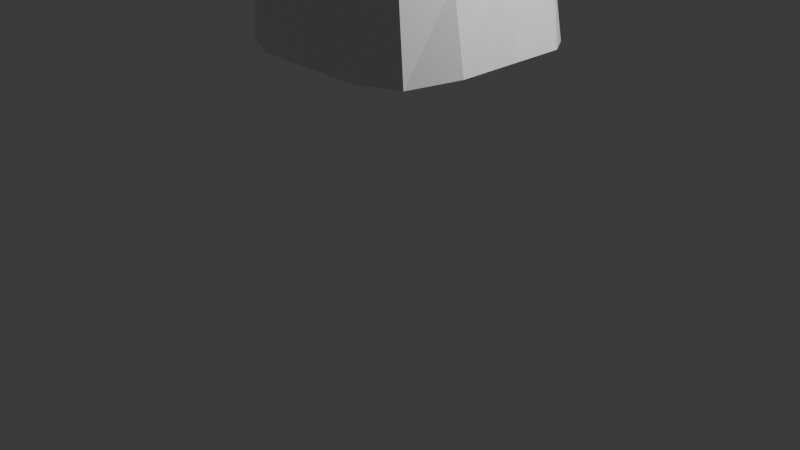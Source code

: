 # Source: tentaculo.blend  (saved by Blender 5.2.44; exported with 4.5.12 LTS)
import bpy
from mathutils import Matrix  # noqa: F401  (used for matrix-valued properties, if any)

bpy.ops.wm.read_factory_settings(use_empty=True)
scene = bpy.context.scene
scene.name = 'Scene'

# ---- collections
col_collection = bpy.data.collections.new('Collection'); scene.collection.children.link(col_collection)

# ---- materials (node trees are filled in below, after node groups)
mat_material = bpy.data.materials.new('Material')
mat_material.alpha_threshold = 0.0
mat_material.use_backface_culling_lightprobe_volume = False
mat_material.roughness = 0.5
mat_material.line_color = (0.0, 0.0, 0.0, 1.0)

# ---- material node trees
mat_material.use_nodes = True; mat_material.node_tree.nodes.clear()
_N = mat_material.node_tree.nodes; _L = mat_material.node_tree.links
n0 = _N.new('ShaderNodeOutputMaterial'); n0.name = 'Material Output'; n0.location = (200, 100)
n1 = _N.new('ShaderNodeBsdfPrincipled'); n1.name = 'Principled BSDF'; n1.location = (-200, 100)
n1.inputs[10].default_value = 0.005
_L.new(n1.outputs[0], n0.inputs[0])
n0.is_active_output = True

# ---- world
world_world = bpy.data.worlds.new('World'); scene.world = world_world
world_world.use_nodes = True; world_world.node_tree.nodes.clear()
_N = world_world.node_tree.nodes; _L = world_world.node_tree.links
n0 = _N.new('ShaderNodeOutputWorld'); n0.name = 'World Output'; n0.location = (200, 100)
n1 = _N.new('ShaderNodeBackground'); n1.name = 'Background'; n1.location = (-200, 100)
n1.inputs[0].default_value = (0.05088, 0.05088, 0.05088, 1.0)
_L.new(n1.outputs[0], n0.inputs[0])
n0.is_active_output = True
world_world.color = (0.05088, 0.05088, 0.05088)
world_world.sun_shadow_jitter_overblur = 0.0

# ---- cameras
cam_camera = bpy.data.cameras.new('Camera')
cam_camera.clip_end = 100.0
cam_camera.ortho_scale = 7.314

# ---- lights
light_light = bpy.data.lights.new('Light', 'POINT')
light_light.energy = 1000.0
light_light.shadow_soft_size = 0.1

# ---- meshes
me_cube = bpy.data.meshes.new('Cube')
me_cube.from_pydata([(0.4885, -0.662, 3.872), (0.8495, 0.8495, 2.049), (0.4885, -1.639, 3.872), (0.8495, -0.8495, 2.049), (-0.4885, -0.9326, 3.872), (-0.8495, 0.8495, 2.049), (-0.4885, -1.91, 3.872), (-0.8495, -0.8495, 2.049), (-1.209, -1.079, 0.2199), (1.209, -1.079, 0.2199), (1.209, 1.34, 0.2199), (-1.209, 1.34, 0.2199), (-0.03363, -1.91, 4.601), (-1.011, -1.91, 4.925), (-0.03363, -0.9326, 4.601), (-1.011, -0.9326, 4.925), (-2.131, 0.5672, 6.933), (-2.231, 0.5035, 6.806), (-2.068, 0.6625, 6.806), (-2.143, 0.6086, 6.603), (-2.728e-08, -1.998, 3.872), (-5.537e-08, -1.062, 2.049), (-2.728e-08, -0.5738, 3.872), (-5.537e-08, 1.062, 2.049), (0.0, -1.305, 0.2199), (0.0, 1.565, 0.2199), (-0.5222, -2.014, 4.763), (-0.5222, -0.8278, 4.763), (-2.181, 0.5353, 6.869), (-2.105, 0.6356, 6.704), (0.8303, -1.089, 3.961), (1.181, 0.0, 2.138), (-0.7121, -1.483, 3.872), (-1.062, 0.0, 2.049), (1.553, 0.1304, 0.3089), (-1.435, 0.1304, 0.2199), (0.1894, -1.421, 4.655), (-1.116, -1.421, 4.96), (-2.101, 0.6143, 6.882), (-2.186, 0.5546, 6.704), (-2.144, 0.6066, 6.787), (0.0, 0.1304, 0.2199), (-1.343, -0.7443, 5.516), (-0.7638, -0.6796, 5.597), (-0.8383, -1.286, 5.749), (-1.447, -1.362, 5.759), (-1.142, -1.377, 5.754), (-1.053, -0.6595, 5.556), (-0.6304, -0.9828, 5.744), (-1.447, -1.053, 5.655), (0.4248, -0.956, 2.049), (0.2443, -0.6179, 3.872), (0.7175, -1.305, 0.2199), (-0.2779, -0.8802, 4.682), (-2.087, 0.6491, 6.755), (0.2443, -1.818, 3.872), (0.4248, 0.956, 2.049), (0.7175, 1.565, 0.2199), (-0.2779, -1.962, 4.682), (-2.156, 0.5513, 6.901), (-2.121, 0.6086, 6.828), (0.7175, 0.1304, 0.2199), (-0.9086, -0.6696, 5.576), (-0.9904, -1.331, 5.752), (-0.2443, -1.954, 3.872), (-0.4248, 0.956, 2.049), (-0.7175, 1.565, 0.2199), (-0.7664, -1.962, 4.844), (-2.206, 0.5194, 6.838), (-0.4248, -0.956, 2.049), (-0.2443, -0.7532, 3.872), (-0.7175, -1.305, 0.2199), (-0.7664, -0.8802, 4.844), (-2.124, 0.6221, 6.653), (-0.7175, 0.1304, 0.2199), (-2.164, 0.5792, 6.746), (-1.295, -1.369, 5.757), (-1.198, -0.7019, 5.536), (1.074, 0.4248, 2.138), (-0.6003, -1.208, 3.872), (1.553, 0.8478, 0.3089), (-1.063, -1.177, 4.943), (-2.165, 0.5816, 6.653), (0.7186, -0.8753, 3.961), (-0.956, 0.4248, 2.049), (-1.435, 0.8478, 0.2199), (0.137, -1.177, 4.672), (-2.086, 0.6388, 6.85), (-2.124, 0.6197, 6.746), (0.0, 0.8478, 0.2199), (-1.395, -0.8988, 5.585), (-0.638, -0.8312, 5.715), (0.7175, 0.8478, 0.2199), (-2.104, 0.6288, 6.792), (-2.144, 0.6007, 6.699), (-0.7175, 0.8478, 0.2199), (0.7186, -1.364, 3.961), (-0.956, -0.4248, 2.049), (-1.435, -0.5871, 0.2199), (0.137, -1.665, 4.672), (-2.118, 0.5925, 6.913), (-2.162, 0.571, 6.828), (0.0, -0.5871, 0.2199), (1.074, -0.4248, 2.138), (-0.6003, -1.696, 3.872), (1.553, -0.5871, 0.3089), (-1.063, -1.665, 4.943), (-2.209, 0.5305, 6.755), (-0.6752, -1.134, 5.791), (-1.447, -1.208, 5.707), (-2.139, 0.5814, 6.865), (0.7175, -0.5871, 0.2199), (-0.7175, -0.5871, 0.2199), (-2.186, 0.5507, 6.792), (0.669, -1.244, 2.961), (0.669, 0.09376, 2.961), (-0.669, -0.04153, 2.961), (-0.669, -1.38, 2.961), (-4.133e-08, 0.2444, 2.961), (-4.133e-08, -1.53, 2.961), (-0.8873, -0.7415, 2.961), (1.006, -0.5443, 3.05), (0.3345, -1.387, 2.961), (0.3345, 0.1691, 2.961), (-0.3345, 0.1014, 2.961), (-0.3345, -1.455, 2.961), (0.8964, -0.2253, 3.05), (-0.7781, -0.3915, 2.961), (-0.7781, -1.061, 2.961), (0.8964, -0.8943, 3.05), (-1.142, 1.207, 1.135), (-1.142, -1.077, 1.135), (1.142, 1.207, 1.135), (1.142, -1.077, 1.135), (-2.768e-08, -1.184, 1.135), (-2.768e-08, 1.314, 1.135), (1.367, 0.06518, 1.224), (-1.249, 0.06518, 1.135), (0.5711, -1.13, 1.135), (0.5711, 1.261, 1.135), (-0.5711, 1.261, 1.135), (-0.5711, -1.13, 1.135), (1.314, 0.6363, 1.224), (-1.195, 0.6363, 1.135), (-1.195, -0.5059, 1.135), (1.314, -0.5059, 1.224), (-0.3987, -0.8061, 5.099), (-1.229, -1.636, 5.342), (-1.177, -0.8384, 5.22), (-0.436, -1.598, 5.175), (-0.8323, -1.695, 5.259), (-0.7878, -0.7437, 5.16), (-0.2205, -1.202, 5.2), (-1.281, -1.237, 5.307), (-0.6341, -1.647, 5.217), (-0.5933, -0.7749, 5.129), (-0.9824, -0.791, 5.19), (-1.03, -1.666, 5.3), (-0.2505, -1.004, 5.194), (-1.229, -1.038, 5.264), (-1.255, -1.437, 5.325), (-0.2691, -1.4, 5.232), (-1.509, -0.3345, 5.933), (-1.241, -0.6564, 6.431), (-1.451, -0.7385, 6.36), (-1.321, -0.261, 6.07), (-1.042, -0.4482, 6.399), (-1.611, -0.5514, 6.119), (-1.132, -0.2399, 6.208), (-1.661, -0.7682, 6.289), (-1.227, -0.2505, 6.139), (-1.346, -0.6975, 6.395), (-1.556, -0.7534, 6.324), (-1.415, -0.2978, 6.001), (-1.56, -0.443, 6.026), (-1.028, -0.344, 6.348), (-1.083, -0.5523, 6.46), (-1.636, -0.6598, 6.204)], [], [(55, 2, 12, 58), (143, 130, 11, 85), (125, 64, 6, 117), (129, 96, 2, 114), (123, 51, 0, 115), (127, 79, 4, 116), (111, 105, 9, 52), (139, 132, 10, 57), (141, 131, 8, 71), (145, 133, 9, 105), (173, 162, 19, 73), (104, 6, 13, 106), (83, 0, 14, 86), (70, 4, 15, 72), (113, 107, 17, 68), (171, 163, 16, 59), (177, 169, 17, 107), (175, 168, 18, 87), (172, 164, 28, 68), (110, 101, 28, 59), (51, 22, 27, 53), (170, 165, 29, 54), (138, 134, 24, 52), (140, 135, 25, 66), (112, 102, 24, 71), (124, 70, 22, 118), (122, 55, 20, 119), (64, 20, 26, 67), (95, 89, 41, 74), (93, 88, 40, 60), (176, 166, 38, 100), (174, 167, 39, 82), (94, 82, 39, 75), (96, 30, 36, 99), (79, 32, 37, 81), (142, 136, 34, 80), (92, 80, 34, 61), (128, 104, 32, 120), (126, 83, 30, 121), (144, 137, 35, 98), (159, 153, 49, 90), (161, 152, 48, 108), (155, 151, 47, 62), (157, 150, 46, 76), (158, 146, 43, 91), (160, 147, 45, 109), (154, 149, 44, 63), (156, 148, 42, 77), (150, 154, 63, 46), (146, 155, 62, 43), (89, 92, 61, 41), (87, 93, 60, 38), (114, 2, 55, 122), (133, 138, 52, 9), (168, 170, 54, 18), (0, 51, 53, 14), (100, 110, 59, 16), (164, 171, 59, 28), (135, 139, 57, 25), (102, 111, 52, 24), (118, 22, 51, 123), (20, 55, 58, 26), (151, 156, 77, 47), (147, 157, 76, 45), (88, 94, 75, 40), (85, 95, 74, 35), (6, 64, 67, 13), (116, 4, 70, 124), (98, 112, 71, 8), (130, 140, 66, 11), (169, 172, 68, 17), (101, 113, 68, 28), (22, 70, 72, 27), (165, 173, 73, 29), (134, 141, 71, 24), (119, 20, 64, 125), (11, 66, 95, 85), (29, 73, 94, 88), (18, 54, 93, 87), (25, 57, 92, 89), (152, 158, 91, 48), (148, 159, 90, 42), (115, 0, 83, 126), (57, 10, 80, 92), (132, 142, 80, 10), (4, 79, 81, 15), (73, 19, 82, 94), (162, 174, 82, 19), (54, 29, 88, 93), (66, 25, 89, 95), (166, 175, 87, 38), (30, 83, 86, 36), (120, 32, 79, 127), (137, 143, 85, 35), (40, 75, 113, 101), (35, 74, 112, 98), (41, 61, 111, 102), (38, 60, 110, 100), (153, 160, 109, 49), (149, 161, 108, 44), (131, 144, 98, 8), (117, 6, 104, 128), (2, 96, 99, 12), (163, 176, 100, 16), (74, 41, 102, 112), (60, 40, 101, 110), (167, 177, 107, 39), (75, 39, 107, 113), (32, 104, 106, 37), (136, 145, 105, 34), (61, 34, 105, 111), (121, 30, 96, 129), (31, 121, 129, 103), (7, 117, 128, 97), (33, 120, 127, 84), (1, 115, 126, 78), (21, 119, 125, 69), (5, 116, 124, 65), (23, 118, 123, 56), (3, 114, 122, 50), (78, 126, 121, 31), (97, 128, 120, 33), (50, 122, 119, 21), (65, 124, 118, 23), (84, 127, 116, 5), (56, 123, 115, 1), (103, 129, 114, 3), (69, 125, 117, 7), (31, 103, 145, 136), (7, 97, 144, 131), (33, 84, 143, 137), (1, 78, 142, 132), (21, 69, 141, 134), (5, 65, 140, 130), (23, 56, 139, 135), (3, 50, 138, 133), (97, 33, 137, 144), (78, 31, 136, 142), (65, 23, 135, 140), (50, 21, 134, 138), (103, 3, 133, 145), (69, 7, 131, 141), (56, 1, 132, 139), (84, 5, 130, 143), (12, 99, 161, 149), (37, 106, 160, 153), (15, 81, 159, 148), (36, 86, 158, 152), (13, 67, 157, 147), (27, 72, 156, 151), (14, 53, 155, 146), (26, 58, 154, 150), (72, 15, 148, 156), (58, 12, 149, 154), (106, 13, 147, 160), (86, 14, 146, 158), (67, 26, 150, 157), (53, 27, 151, 155), (99, 36, 152, 161), (81, 37, 153, 159), (49, 109, 177, 167), (44, 108, 176, 163), (48, 91, 175, 166), (42, 90, 174, 162), (47, 77, 173, 165), (45, 76, 172, 169), (46, 63, 171, 164), (43, 62, 170, 168), (90, 49, 167, 174), (108, 48, 166, 176), (62, 47, 165, 170), (76, 46, 164, 172), (91, 43, 168, 175), (109, 45, 169, 177), (63, 44, 163, 171), (77, 42, 162, 173)])
_uv = me_cube.uv_layers.new(name='UVMap')
_uv.uv.foreach_set('vector', [0.625, 0.5625, 0.625, 0.5, 0.625, 0.5, 0.625, 0.5625, 0.625, 0.6875, 0.625, 0.75, 0.625, 0.75, 0.625, 0.6875, 0.5, 0.6875, 0.625, 0.6875, 0.625, 0.75, 0.5, 0.75, 0.5, 0.9375, 0.625, 0.9375, 0.625, 1.0, 0.5, 1.0, 0.25, 0.6875, 0.375, 0.6875, 0.375, 0.75, 0.25, 0.75, 0.75, 0.6875, 0.875, 0.6875, 0.875, 0.75, 0.75, 0.75, 0.5625, 0.4375, 0.625, 0.4375, 0.625, 0.5, 0.5625, 0.5, 0.125, 0.6875, 0.125, 0.75, 0.125, 0.75, 0.125, 0.6875, 0.375, 0.6875, 0.375, 0.75, 0.375, 0.75, 0.375, 0.6875, 0.375, 0.9375, 0.375, 1.0, 0.375, 1.0, 0.375, 0.9375, 0.375, 0.5625, 0.375, 0.5, 0.375, 0.5, 0.375, 0.5625, 0.875, 0.5625, 0.875, 0.5, 0.875, 0.5, 0.875, 0.5625, 0.625, 0.8125, 0.625, 0.75, 0.625, 0.75, 0.625, 0.8125, 0.375, 0.5625, 0.375, 0.5, 0.375, 0.5, 0.375, 0.5625, 0.5625, 0.1875, 0.625, 0.1875, 0.625, 0.25, 0.5625, 0.25, 0.625, 0.5625, 0.625, 0.5, 0.625, 0.5, 0.625, 0.5625, 0.875, 0.5625, 0.875, 0.5, 0.875, 0.5, 0.875, 0.5625, 0.625, 0.8125, 0.625, 0.75, 0.625, 0.75, 0.625, 0.8125, 0.625, 0.6875, 0.625, 0.625, 0.625, 0.625, 0.625, 0.6875, 0.4375, 0.1875, 0.5, 0.1875, 0.5, 0.25, 0.4375, 0.25, 0.375, 0.6875, 0.375, 0.625, 0.375, 0.625, 0.375, 0.6875, 0.375, 0.6875, 0.375, 0.625, 0.375, 0.625, 0.375, 0.6875, 0.375, 0.5625, 0.375, 0.625, 0.375, 0.625, 0.375, 0.5625, 0.125, 0.5625, 0.125, 0.625, 0.125, 0.625, 0.125, 0.5625, 0.4375, 0.4375, 0.5, 0.4375, 0.5, 0.5, 0.4375, 0.5, 0.25, 0.5625, 0.375, 0.5625, 0.375, 0.625, 0.25, 0.625, 0.5, 0.5625, 0.625, 0.5625, 0.625, 0.625, 0.5, 0.625, 0.625, 0.6875, 0.625, 0.625, 0.625, 0.625, 0.625, 0.6875, 0.4375, 0.3125, 0.5, 0.3125, 0.5, 0.375, 0.4375, 0.375, 0.4375, 0.0625, 0.5, 0.0625, 0.5, 0.125, 0.4375, 0.125, 0.625, 0.9375, 0.625, 0.875, 0.625, 0.875, 0.625, 0.9375, 0.875, 0.6875, 0.875, 0.625, 0.875, 0.625, 0.875, 0.6875, 0.5625, 0.0625, 0.625, 0.0625, 0.625, 0.125, 0.5625, 0.125, 0.625, 0.9375, 0.625, 0.875, 0.625, 0.875, 0.625, 0.9375, 0.875, 0.6875, 0.875, 0.625, 0.875, 0.625, 0.875, 0.6875, 0.375, 0.8125, 0.375, 0.875, 0.375, 0.875, 0.375, 0.8125, 0.5625, 0.3125, 0.625, 0.3125, 0.625, 0.375, 0.5625, 0.375, 0.75, 0.5625, 0.875, 0.5625, 0.875, 0.625, 0.75, 0.625, 0.5, 0.8125, 0.625, 0.8125, 0.625, 0.875, 0.5, 0.875, 0.625, 0.5625, 0.625, 0.625, 0.625, 0.625, 0.625, 0.5625, 0.875, 0.6875, 0.875, 0.625, 0.875, 0.625, 0.875, 0.6875, 0.625, 0.9375, 0.625, 0.875, 0.625, 0.875, 0.625, 0.9375, 0.375, 0.6875, 0.375, 0.625, 0.375, 0.625, 0.375, 0.6875, 0.625, 0.6875, 0.625, 0.625, 0.625, 0.625, 0.625, 0.6875, 0.625, 0.8125, 0.625, 0.75, 0.625, 0.75, 0.625, 0.8125, 0.875, 0.5625, 0.875, 0.5, 0.875, 0.5, 0.875, 0.5625, 0.625, 0.5625, 0.625, 0.5, 0.625, 0.5, 0.625, 0.5625, 0.375, 0.5625, 0.375, 0.5, 0.375, 0.5, 0.375, 0.5625, 0.625, 0.625, 0.625, 0.5625, 0.625, 0.5625, 0.625, 0.625, 0.375, 0.75, 0.375, 0.6875, 0.375, 0.6875, 0.375, 0.75, 0.5, 0.3125, 0.5625, 0.3125, 0.5625, 0.375, 0.5, 0.375, 0.375, 0.0625, 0.4375, 0.0625, 0.4375, 0.125, 0.375, 0.125, 0.5, 0.5, 0.625, 0.5, 0.625, 0.5625, 0.5, 0.5625, 0.375, 0.5, 0.375, 0.5625, 0.375, 0.5625, 0.375, 0.5, 0.375, 0.75, 0.375, 0.6875, 0.375, 0.6875, 0.375, 0.75, 0.375, 0.75, 0.375, 0.6875, 0.375, 0.6875, 0.375, 0.75, 0.375, 0.1875, 0.4375, 0.1875, 0.4375, 0.25, 0.375, 0.25, 0.625, 0.625, 0.625, 0.5625, 0.625, 0.5625, 0.625, 0.625, 0.125, 0.625, 0.125, 0.6875, 0.125, 0.6875, 0.125, 0.625, 0.5, 0.4375, 0.5625, 0.4375, 0.5625, 0.5, 0.5, 0.5, 0.25, 0.625, 0.375, 0.625, 0.375, 0.6875, 0.25, 0.6875, 0.625, 0.625, 0.625, 0.5625, 0.625, 0.5625, 0.625, 0.625, 0.375, 0.625, 0.375, 0.5625, 0.375, 0.5625, 0.375, 0.625, 0.625, 0.75, 0.625, 0.6875, 0.625, 0.6875, 0.625, 0.75, 0.5, 0.0625, 0.5625, 0.0625, 0.5625, 0.125, 0.5, 0.125, 0.375, 0.3125, 0.4375, 0.3125, 0.4375, 0.375, 0.375, 0.375, 0.625, 0.75, 0.625, 0.6875, 0.625, 0.6875, 0.625, 0.75, 0.25, 0.5, 0.375, 0.5, 0.375, 0.5625, 0.25, 0.5625, 0.375, 0.4375, 0.4375, 0.4375, 0.4375, 0.5, 0.375, 0.5, 0.125, 0.5, 0.125, 0.5625, 0.125, 0.5625, 0.125, 0.5, 0.625, 0.75, 0.625, 0.6875, 0.625, 0.6875, 0.625, 0.75, 0.5, 0.1875, 0.5625, 0.1875, 0.5625, 0.25, 0.5, 0.25, 0.375, 0.625, 0.375, 0.5625, 0.375, 0.5625, 0.375, 0.625, 0.375, 0.625, 0.375, 0.5625, 0.375, 0.5625, 0.375, 0.625, 0.375, 0.625, 0.375, 0.6875, 0.375, 0.6875, 0.375, 0.625, 0.5, 0.625, 0.625, 0.625, 0.625, 0.6875, 0.5, 0.6875, 0.375, 0.25, 0.4375, 0.25, 0.4375, 0.3125, 0.375, 0.3125, 0.5, 0.0, 0.5625, 0.0, 0.5625, 0.0625, 0.5, 0.0625, 0.375, 0.0, 0.4375, 0.0, 0.4375, 0.0625, 0.375, 0.0625, 0.5, 0.25, 0.5625, 0.25, 0.5625, 0.3125, 0.5, 0.3125, 0.625, 0.875, 0.625, 0.8125, 0.625, 0.8125, 0.625, 0.875, 0.875, 0.75, 0.875, 0.6875, 0.875, 0.6875, 0.875, 0.75, 0.5, 0.75, 0.625, 0.75, 0.625, 0.8125, 0.5, 0.8125, 0.5625, 0.25, 0.625, 0.25, 0.625, 0.3125, 0.5625, 0.3125, 0.375, 0.75, 0.375, 0.8125, 0.375, 0.8125, 0.375, 0.75, 0.875, 0.75, 0.875, 0.6875, 0.875, 0.6875, 0.875, 0.75, 0.5625, 0.0, 0.625, 0.0, 0.625, 0.0625, 0.5625, 0.0625, 0.875, 0.75, 0.875, 0.6875, 0.875, 0.6875, 0.875, 0.75, 0.4375, 0.0, 0.5, 0.0, 0.5, 0.0625, 0.4375, 0.0625, 0.4375, 0.25, 0.5, 0.25, 0.5, 0.3125, 0.4375, 0.3125, 0.625, 0.875, 0.625, 0.8125, 0.625, 0.8125, 0.625, 0.875, 0.625, 0.875, 0.625, 0.8125, 0.625, 0.8125, 0.625, 0.875, 0.75, 0.625, 0.875, 0.625, 0.875, 0.6875, 0.75, 0.6875, 0.625, 0.625, 0.625, 0.6875, 0.625, 0.6875, 0.625, 0.625, 0.5, 0.125, 0.5625, 0.125, 0.5625, 0.1875, 0.5, 0.1875, 0.375, 0.375, 0.4375, 0.375, 0.4375, 0.4375, 0.375, 0.4375, 0.5, 0.375, 0.5625, 0.375, 0.5625, 0.4375, 0.5, 0.4375, 0.375, 0.125, 0.4375, 0.125, 0.4375, 0.1875, 0.375, 0.1875, 0.875, 0.625, 0.875, 0.5625, 0.875, 0.5625, 0.875, 0.625, 0.625, 1.0, 0.625, 0.9375, 0.625, 0.9375, 0.625, 1.0, 0.625, 0.5, 0.625, 0.5625, 0.625, 0.5625, 0.625, 0.5, 0.75, 0.5, 0.875, 0.5, 0.875, 0.5625, 0.75, 0.5625, 0.625, 1.0, 0.625, 0.9375, 0.625, 0.9375, 0.625, 1.0, 0.625, 1.0, 0.625, 0.9375, 0.625, 0.9375, 0.625, 1.0, 0.4375, 0.375, 0.5, 0.375, 0.5, 0.4375, 0.4375, 0.4375, 0.4375, 0.125, 0.5, 0.125, 0.5, 0.1875, 0.4375, 0.1875, 0.875, 0.625, 0.875, 0.5625, 0.875, 0.5625, 0.875, 0.625, 0.5625, 0.125, 0.625, 0.125, 0.625, 0.1875, 0.5625, 0.1875, 0.875, 0.625, 0.875, 0.5625, 0.875, 0.5625, 0.875, 0.625, 0.375, 0.875, 0.375, 0.9375, 0.375, 0.9375, 0.375, 0.875, 0.5625, 0.375, 0.625, 0.375, 0.625, 0.4375, 0.5625, 0.4375, 0.5, 0.875, 0.625, 0.875, 0.625, 0.9375, 0.5, 0.9375, 0.375, 0.875, 0.5, 0.875, 0.5, 0.9375, 0.375, 0.9375, 0.625, 0.5, 0.75, 0.5, 0.75, 0.5625, 0.625, 0.5625, 0.625, 0.625, 0.75, 0.625, 0.75, 0.6875, 0.625, 0.6875, 0.375, 0.75, 0.5, 0.75, 0.5, 0.8125, 0.375, 0.8125, 0.375, 0.625, 0.5, 0.625, 0.5, 0.6875, 0.375, 0.6875, 0.125, 0.5, 0.25, 0.5, 0.25, 0.5625, 0.125, 0.5625, 0.125, 0.625, 0.25, 0.625, 0.25, 0.6875, 0.125, 0.6875, 0.375, 0.5, 0.5, 0.5, 0.5, 0.5625, 0.375, 0.5625, 0.375, 0.8125, 0.5, 0.8125, 0.5, 0.875, 0.375, 0.875, 0.625, 0.5625, 0.75, 0.5625, 0.75, 0.625, 0.625, 0.625, 0.375, 0.5625, 0.5, 0.5625, 0.5, 0.625, 0.375, 0.625, 0.125, 0.5625, 0.25, 0.5625, 0.25, 0.625, 0.125, 0.625, 0.625, 0.6875, 0.75, 0.6875, 0.75, 0.75, 0.625, 0.75, 0.125, 0.6875, 0.25, 0.6875, 0.25, 0.75, 0.125, 0.75, 0.375, 0.9375, 0.5, 0.9375, 0.5, 1.0, 0.375, 1.0, 0.375, 0.6875, 0.5, 0.6875, 0.5, 0.75, 0.375, 0.75, 0.375, 0.875, 0.375, 0.9375, 0.375, 0.9375, 0.375, 0.875, 0.625, 0.5, 0.625, 0.5625, 0.625, 0.5625, 0.625, 0.5, 0.625, 0.625, 0.625, 0.6875, 0.625, 0.6875, 0.625, 0.625, 0.375, 0.75, 0.375, 0.8125, 0.375, 0.8125, 0.375, 0.75, 0.375, 0.625, 0.375, 0.6875, 0.375, 0.6875, 0.375, 0.625, 0.125, 0.5, 0.125, 0.5625, 0.125, 0.5625, 0.125, 0.5, 0.125, 0.625, 0.125, 0.6875, 0.125, 0.6875, 0.125, 0.625, 0.375, 0.5, 0.375, 0.5625, 0.375, 0.5625, 0.375, 0.5, 0.625, 0.5625, 0.625, 0.625, 0.625, 0.625, 0.625, 0.5625, 0.375, 0.8125, 0.375, 0.875, 0.375, 0.875, 0.375, 0.8125, 0.125, 0.5625, 0.125, 0.625, 0.125, 0.625, 0.125, 0.5625, 0.375, 0.5625, 0.375, 0.625, 0.375, 0.625, 0.375, 0.5625, 0.375, 0.9375, 0.375, 1.0, 0.375, 1.0, 0.375, 0.9375, 0.375, 0.6875, 0.375, 0.75, 0.375, 0.75, 0.375, 0.6875, 0.125, 0.6875, 0.125, 0.75, 0.125, 0.75, 0.125, 0.6875, 0.625, 0.6875, 0.625, 0.75, 0.625, 0.75, 0.625, 0.6875, 0.625, 1.0, 0.625, 0.9375, 0.625, 0.9375, 0.625, 1.0, 0.875, 0.625, 0.875, 0.5625, 0.875, 0.5625, 0.875, 0.625, 0.875, 0.75, 0.875, 0.6875, 0.875, 0.6875, 0.875, 0.75, 0.625, 0.875, 0.625, 0.8125, 0.625, 0.8125, 0.625, 0.875, 0.625, 0.75, 0.625, 0.6875, 0.625, 0.6875, 0.625, 0.75, 0.375, 0.625, 0.375, 0.5625, 0.375, 0.5625, 0.375, 0.625, 0.375, 0.75, 0.375, 0.6875, 0.375, 0.6875, 0.375, 0.75, 0.625, 0.625, 0.625, 0.5625, 0.625, 0.5625, 0.625, 0.625, 0.375, 0.5625, 0.375, 0.5, 0.375, 0.5, 0.375, 0.5625, 0.625, 0.5625, 0.625, 0.5, 0.625, 0.5, 0.625, 0.5625, 0.875, 0.5625, 0.875, 0.5, 0.875, 0.5, 0.875, 0.5625, 0.625, 0.8125, 0.625, 0.75, 0.625, 0.75, 0.625, 0.8125, 0.625, 0.6875, 0.625, 0.625, 0.625, 0.625, 0.625, 0.6875, 0.375, 0.6875, 0.375, 0.625, 0.375, 0.625, 0.375, 0.6875, 0.625, 0.9375, 0.625, 0.875, 0.625, 0.875, 0.625, 0.9375, 0.875, 0.6875, 0.875, 0.625, 0.875, 0.625, 0.875, 0.6875, 0.875, 0.625, 0.875, 0.5625, 0.875, 0.5625, 0.875, 0.625, 0.625, 1.0, 0.625, 0.9375, 0.625, 0.9375, 0.625, 1.0, 0.625, 0.875, 0.625, 0.8125, 0.625, 0.8125, 0.625, 0.875, 0.875, 0.75, 0.875, 0.6875, 0.875, 0.6875, 0.875, 0.75, 0.375, 0.625, 0.375, 0.5625, 0.375, 0.5625, 0.375, 0.625, 0.625, 0.75, 0.625, 0.6875, 0.625, 0.6875, 0.625, 0.75, 0.625, 0.625, 0.625, 0.5625, 0.625, 0.5625, 0.625, 0.625, 0.375, 0.75, 0.375, 0.6875, 0.375, 0.6875, 0.375, 0.75, 0.875, 0.6875, 0.875, 0.625, 0.875, 0.625, 0.875, 0.6875, 0.625, 0.9375, 0.625, 0.875, 0.625, 0.875, 0.625, 0.9375, 0.375, 0.6875, 0.375, 0.625, 0.375, 0.625, 0.375, 0.6875, 0.625, 0.6875, 0.625, 0.625, 0.625, 0.625, 0.625, 0.6875, 0.625, 0.8125, 0.625, 0.75, 0.625, 0.75, 0.625, 0.8125, 0.875, 0.5625, 0.875, 0.5, 0.875, 0.5, 0.875, 0.5625, 0.625, 0.5625, 0.625, 0.5, 0.625, 0.5, 0.625, 0.5625, 0.375, 0.5625, 0.375, 0.5, 0.375, 0.5, 0.375, 0.5625])
me_cube.materials.append(mat_material)
me_cube.use_mirror_vertex_groups = False
me_cube.update()

# ---- objects
ob_cube = bpy.data.objects.new('Cube', me_cube)
ob_light = bpy.data.objects.new('Light', light_light)
ob_camera = bpy.data.objects.new('Camera', cam_camera)

# ---- transforms, parenting, visibility, modifiers, constraints
ob_cube.location = (0.0, 0.0, 1.66)
ob_cube.scale = (0.8441, 0.8441, 0.8441)
ob_cube.lock_rotations_4d = False
ob_cube.empty_display_type = 'ARROWS'
ob_cube.lineart.crease_threshold = 0.0
ob_light.location = (4.076, 1.005, 5.904)
ob_light.rotation_euler = (0.6503, 0.05522, 1.866)
ob_light.lock_rotations_4d = False
ob_light.empty_display_type = 'ARROWS'
ob_light.color = (0.0, 0.0, 0.0, 0.0)
ob_light.lineart.crease_threshold = 0.0
ob_camera.location = (7.359, -6.926, 4.958)
ob_camera.rotation_euler = (1.109, 0.0, 0.8149)
ob_camera.lock_rotations_4d = False
ob_camera.empty_display_type = 'ARROWS'
ob_camera.color = (0.0, 0.0, 0.0, 0.0)
ob_camera.display_type = 'WIRE'
ob_camera.lineart.crease_threshold = 0.0

# ---- collection membership
col_collection.objects.link(ob_cube)
col_collection.objects.link(ob_light)
col_collection.objects.link(ob_camera)

# ---- scene / render settings (as saved in the file)
scene.camera = ob_camera
scene.frame_start = 1; scene.frame_end = 250; scene.frame_set(1)
scene.render.engine = 'BLENDER_EEVEE_NEXT'
scene.render.bake_bias = 0.0
scene.render.bake_samples = 0
scene.render.compositor_device = 'GPU'
scene.eevee.use_volume_custom_range = False
scene.eevee.fast_gi_thickness_near = 0.1
scene.eevee.fast_gi_thickness_far = 0.0
scene.eevee.ray_tracing_options.screen_trace_thickness = 0.1
bpy.context.view_layer.update()
